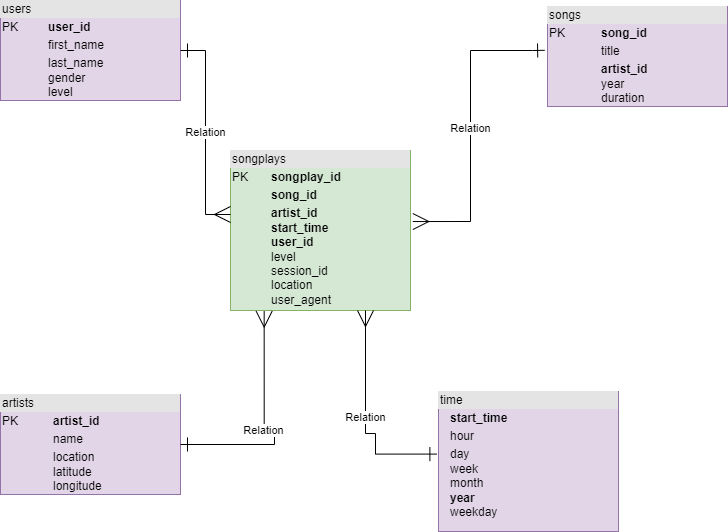

The diagram above was exported from draw.io. Its source (the exported page's mxGraphModel, read from the mxfile embedded in the PNG):
<mxGraphModel dx="1038" dy="579" grid="1" gridSize="10" guides="1" tooltips="1" connect="1" arrows="1" fold="1" page="1" pageScale="1" pageWidth="850" pageHeight="1100" math="0" shadow="0">
  <root>
    <mxCell id="0" />
    <mxCell id="1" parent="0" />
    <mxCell id="YedwwQf58CWOnchQNMPj-1" value="&lt;div style=&quot;box-sizing:border-box;width:100%;background:#e4e4e4;padding:2px;&quot;&gt;songplays&lt;/div&gt;&lt;table style=&quot;width:100%;font-size:1em;&quot; cellpadding=&quot;2&quot; cellspacing=&quot;0&quot;&gt;&lt;tbody&gt;&lt;tr&gt;&lt;td&gt;PK&lt;/td&gt;&lt;td&gt;&lt;b&gt;songplay_id&lt;/b&gt;&lt;/td&gt;&lt;/tr&gt;&lt;tr&gt;&lt;td&gt;&lt;br&gt;&lt;/td&gt;&lt;td&gt;&lt;b&gt;song_id&lt;/b&gt;&lt;/td&gt;&lt;/tr&gt;&lt;tr&gt;&lt;td&gt;&lt;/td&gt;&lt;td&gt;&lt;b&gt;artist_id&lt;/b&gt;&lt;br&gt;&lt;b&gt;start_time&lt;/b&gt;&lt;br&gt;&lt;b&gt;user_id&lt;/b&gt;&lt;br&gt;level&lt;br&gt;session_id&lt;br&gt;location&lt;br&gt;user_agent&lt;br&gt;&lt;br&gt;&lt;br&gt;&lt;/td&gt;&lt;/tr&gt;&lt;/tbody&gt;&lt;/table&gt;" style="verticalAlign=top;align=left;overflow=fill;html=1;fillColor=#d5e8d4;strokeColor=#82b366;" parent="1" vertex="1">
      <mxGeometry x="340" y="210" width="180" height="160" as="geometry" />
    </mxCell>
    <mxCell id="YedwwQf58CWOnchQNMPj-2" value="&lt;div style=&quot;box-sizing:border-box;width:100%;background:#e4e4e4;padding:2px;&quot;&gt;users&lt;/div&gt;&lt;table style=&quot;width:100%;font-size:1em;&quot; cellpadding=&quot;2&quot; cellspacing=&quot;0&quot;&gt;&lt;tbody&gt;&lt;tr&gt;&lt;td&gt;PK&lt;/td&gt;&lt;td&gt;&lt;b&gt;user_id&lt;/b&gt;&lt;/td&gt;&lt;/tr&gt;&lt;tr&gt;&lt;td&gt;&lt;br&gt;&lt;/td&gt;&lt;td&gt;first_name&lt;/td&gt;&lt;/tr&gt;&lt;tr&gt;&lt;td&gt;&lt;/td&gt;&lt;td&gt;last_name&lt;br&gt;gender&lt;br&gt;level&lt;/td&gt;&lt;/tr&gt;&lt;/tbody&gt;&lt;/table&gt;" style="verticalAlign=top;align=left;overflow=fill;html=1;fillColor=#e1d5e7;strokeColor=#9673a6;" parent="1" vertex="1">
      <mxGeometry x="110" y="60" width="180" height="100" as="geometry" />
    </mxCell>
    <mxCell id="YedwwQf58CWOnchQNMPj-3" value="&lt;div style=&quot;box-sizing:border-box;width:100%;background:#e4e4e4;padding:2px;&quot;&gt;songs&lt;/div&gt;&lt;table style=&quot;width:100%;font-size:1em;&quot; cellpadding=&quot;2&quot; cellspacing=&quot;0&quot;&gt;&lt;tbody&gt;&lt;tr&gt;&lt;td&gt;PK&lt;/td&gt;&lt;td&gt;&lt;b&gt;song_id&lt;/b&gt;&lt;/td&gt;&lt;/tr&gt;&lt;tr&gt;&lt;td&gt;&lt;br&gt;&lt;/td&gt;&lt;td&gt;title&lt;/td&gt;&lt;/tr&gt;&lt;tr&gt;&lt;td&gt;&lt;/td&gt;&lt;td&gt;&lt;b&gt;artist_id&lt;/b&gt;&lt;br&gt;year&lt;br&gt;duration&lt;br&gt;&lt;/td&gt;&lt;/tr&gt;&lt;/tbody&gt;&lt;/table&gt;" style="verticalAlign=top;align=left;overflow=fill;html=1;fillColor=#e1d5e7;strokeColor=#9673a6;" parent="1" vertex="1">
      <mxGeometry x="657" y="66" width="180" height="100" as="geometry" />
    </mxCell>
    <mxCell id="YedwwQf58CWOnchQNMPj-4" value="&lt;div style=&quot;box-sizing:border-box;width:100%;background:#e4e4e4;padding:2px;&quot;&gt;artists&lt;/div&gt;&lt;table style=&quot;width:100%;font-size:1em;&quot; cellpadding=&quot;2&quot; cellspacing=&quot;0&quot;&gt;&lt;tbody&gt;&lt;tr&gt;&lt;td&gt;PK&lt;/td&gt;&lt;td&gt;&lt;b&gt;artist_id&lt;/b&gt;&lt;/td&gt;&lt;/tr&gt;&lt;tr&gt;&lt;td&gt;&lt;br&gt;&lt;/td&gt;&lt;td&gt;name&lt;/td&gt;&lt;/tr&gt;&lt;tr&gt;&lt;td&gt;&lt;/td&gt;&lt;td&gt;location&lt;br&gt;latitude&lt;br&gt;longitude&lt;/td&gt;&lt;/tr&gt;&lt;/tbody&gt;&lt;/table&gt;" style="verticalAlign=top;align=left;overflow=fill;html=1;fillColor=#e1d5e7;strokeColor=#9673a6;" parent="1" vertex="1">
      <mxGeometry x="110" y="454" width="180" height="100" as="geometry" />
    </mxCell>
    <mxCell id="YedwwQf58CWOnchQNMPj-5" value="&lt;div style=&quot;box-sizing:border-box;width:100%;background:#e4e4e4;padding:2px;&quot;&gt;time&lt;/div&gt;&lt;table style=&quot;width:100%;font-size:1em;&quot; cellpadding=&quot;2&quot; cellspacing=&quot;0&quot;&gt;&lt;tbody&gt;&lt;tr&gt;&lt;td&gt;&lt;span style=&quot;&quot;&gt;&#09;&lt;/span&gt;&lt;br&gt;&lt;/td&gt;&lt;td&gt;&lt;b&gt;start_time&lt;/b&gt;&lt;/td&gt;&lt;/tr&gt;&lt;tr&gt;&lt;td&gt;&lt;br&gt;&lt;/td&gt;&lt;td&gt;hour&lt;/td&gt;&lt;/tr&gt;&lt;tr&gt;&lt;td&gt;&lt;/td&gt;&lt;td&gt;day&lt;br&gt;week&lt;br&gt;month&lt;br&gt;&lt;b&gt;year&lt;/b&gt;&lt;br&gt;weekday&lt;br&gt;&lt;/td&gt;&lt;/tr&gt;&lt;/tbody&gt;&lt;/table&gt;" style="verticalAlign=top;align=left;overflow=fill;html=1;fillColor=#e1d5e7;strokeColor=#9673a6;" parent="1" vertex="1">
      <mxGeometry x="548" y="451" width="180" height="140" as="geometry" />
    </mxCell>
    <mxCell id="YedwwQf58CWOnchQNMPj-7" value="Relation" style="endArrow=ERone;html=1;endSize=12;startArrow=ERmany;startSize=14;startFill=0;edgeStyle=orthogonalEdgeStyle;rounded=0;entryX=1;entryY=0.5;entryDx=0;entryDy=0;exitX=0;exitY=0.4;exitDx=0;exitDy=0;exitPerimeter=0;endFill=0;" parent="1" source="YedwwQf58CWOnchQNMPj-1" target="YedwwQf58CWOnchQNMPj-2" edge="1">
      <mxGeometry relative="1" as="geometry">
        <mxPoint x="190" y="280" as="sourcePoint" />
        <mxPoint x="350" y="280" as="targetPoint" />
      </mxGeometry>
    </mxCell>
    <mxCell id="YedwwQf58CWOnchQNMPj-10" value="Relation" style="endArrow=ERone;html=1;endSize=12;startArrow=ERmany;startSize=14;startFill=0;edgeStyle=orthogonalEdgeStyle;rounded=0;entryX=-0.016;entryY=0.438;entryDx=0;entryDy=0;exitX=1.013;exitY=0.444;exitDx=0;exitDy=0;exitPerimeter=0;endFill=0;entryPerimeter=0;" parent="1" source="YedwwQf58CWOnchQNMPj-1" target="YedwwQf58CWOnchQNMPj-3" edge="1">
      <mxGeometry relative="1" as="geometry">
        <mxPoint x="350" y="270" as="sourcePoint" />
        <mxPoint x="290" y="110" as="targetPoint" />
        <Array as="points">
          <mxPoint x="580" y="281" />
          <mxPoint x="580" y="110" />
          <mxPoint x="642" y="110" />
        </Array>
      </mxGeometry>
    </mxCell>
    <mxCell id="YedwwQf58CWOnchQNMPj-12" value="Relation" style="endArrow=ERone;html=1;endSize=12;startArrow=ERmany;startSize=14;startFill=0;edgeStyle=orthogonalEdgeStyle;rounded=0;entryX=1;entryY=0.5;entryDx=0;entryDy=0;endFill=0;exitX=0.187;exitY=1.004;exitDx=0;exitDy=0;exitPerimeter=0;" parent="1" source="YedwwQf58CWOnchQNMPj-1" target="YedwwQf58CWOnchQNMPj-4" edge="1">
      <mxGeometry relative="1" as="geometry">
        <mxPoint x="380" y="380" as="sourcePoint" />
        <mxPoint x="350" y="280" as="targetPoint" />
        <Array as="points">
          <mxPoint x="384" y="490" />
        </Array>
      </mxGeometry>
    </mxCell>
    <mxCell id="YedwwQf58CWOnchQNMPj-14" value="Relation" style="endArrow=ERone;html=1;endSize=12;startArrow=ERmany;startSize=14;startFill=0;edgeStyle=orthogonalEdgeStyle;rounded=0;endFill=0;exitX=0.75;exitY=1;exitDx=0;exitDy=0;entryX=-0.009;entryY=0.447;entryDx=0;entryDy=0;entryPerimeter=0;" parent="1" source="YedwwQf58CWOnchQNMPj-1" target="YedwwQf58CWOnchQNMPj-5" edge="1">
      <mxGeometry relative="1" as="geometry">
        <mxPoint x="550" y="340" as="sourcePoint" />
        <mxPoint x="520" y="460" as="targetPoint" />
        <Array as="points">
          <mxPoint x="485" y="493" />
        </Array>
      </mxGeometry>
    </mxCell>
  </root>
</mxGraphModel>